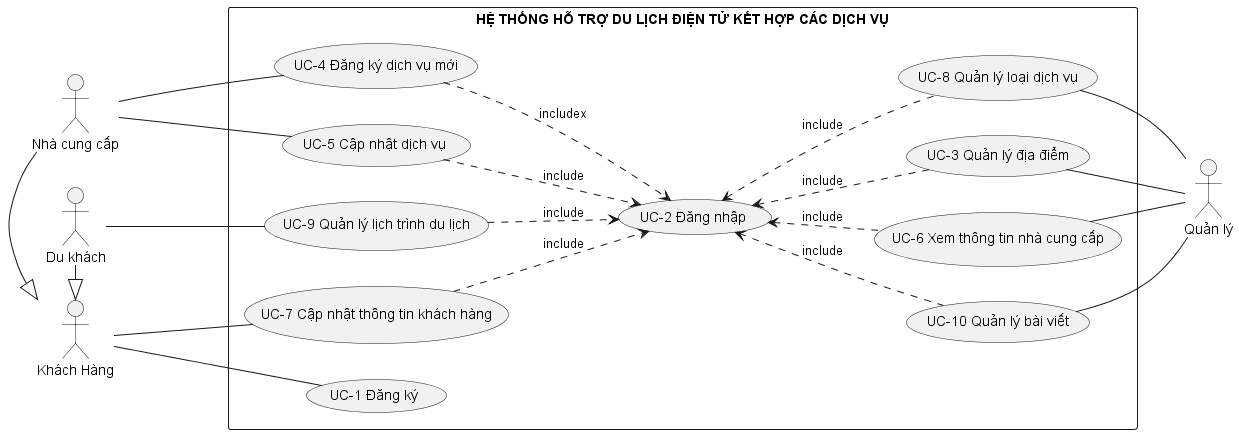

The diagram above was rendered by PlantUML. Its source (embedded in the PNG):
@startuml SoDoUC
left to right direction
actor "Quản lý" as QL
actor "Khách Hàng" as KH
actor "Nhà cung cấp" as NCC
actor "Du khách" as DKhach


rectangle  "HỆ THỐNG HỖ TRỢ DU LỊCH ĐIỆN TỬ KẾT HỢP CÁC DỊCH VỤ"{
  usecase "UC-8 Quản lý loại dịch vụ" as QLLDV
  usecase "UC-3 Quản lý địa điểm" as QLDD
  ' usecase "UC-9 Quản lý thông tin " as QLTTDD

  usecase "UC-4 Đăng ký dịch vụ mới" as Them_TTDD
  usecase "UC-5 Cập nhật dịch vụ " as CapNhat_TTDD
  usecase "UC-7 Cập nhật thông tin khách hàng" as CapNhat_TTKH

  usecase "UC-6 Xem thông tin nhà cung cấp" as QLTTKH
  usecase "UC-1 Đăng ký" as DKy
  usecase "UC-2 Đăng nhập" as DNhap
  usecase "UC-9 Quản lý lịch trình du lịch" as QLCD
  
  usecase "UC-10 Quản lý bài viết" as QLBV

  
  ' chỗ nay nhà cung cấp và du khách đều dùng quản lý lịch trình du lịch
}



KH -- CapNhat_TTKH
KH --- DKy

QLDD -- QL
QLTTKH -- QL
QLLDV -- QL
QLBV -- QL


NCC -|> KH

DKhach -|> KH

NCC - CapNhat_TTDD
NCC - Them_TTDD


DKhach - QLCD


DNhap <.. QLLDV : include
DNhap <.. QLBV : include
DNhap <.. QLDD : include
DNhap <.. QLTTKH : include

CapNhat_TTDD ..> DNhap : include
QLCD ..> DNhap : include
CapNhat_TTKH ..> DNhap : include
Them_TTDD ..> DNhap : includex
@enduml